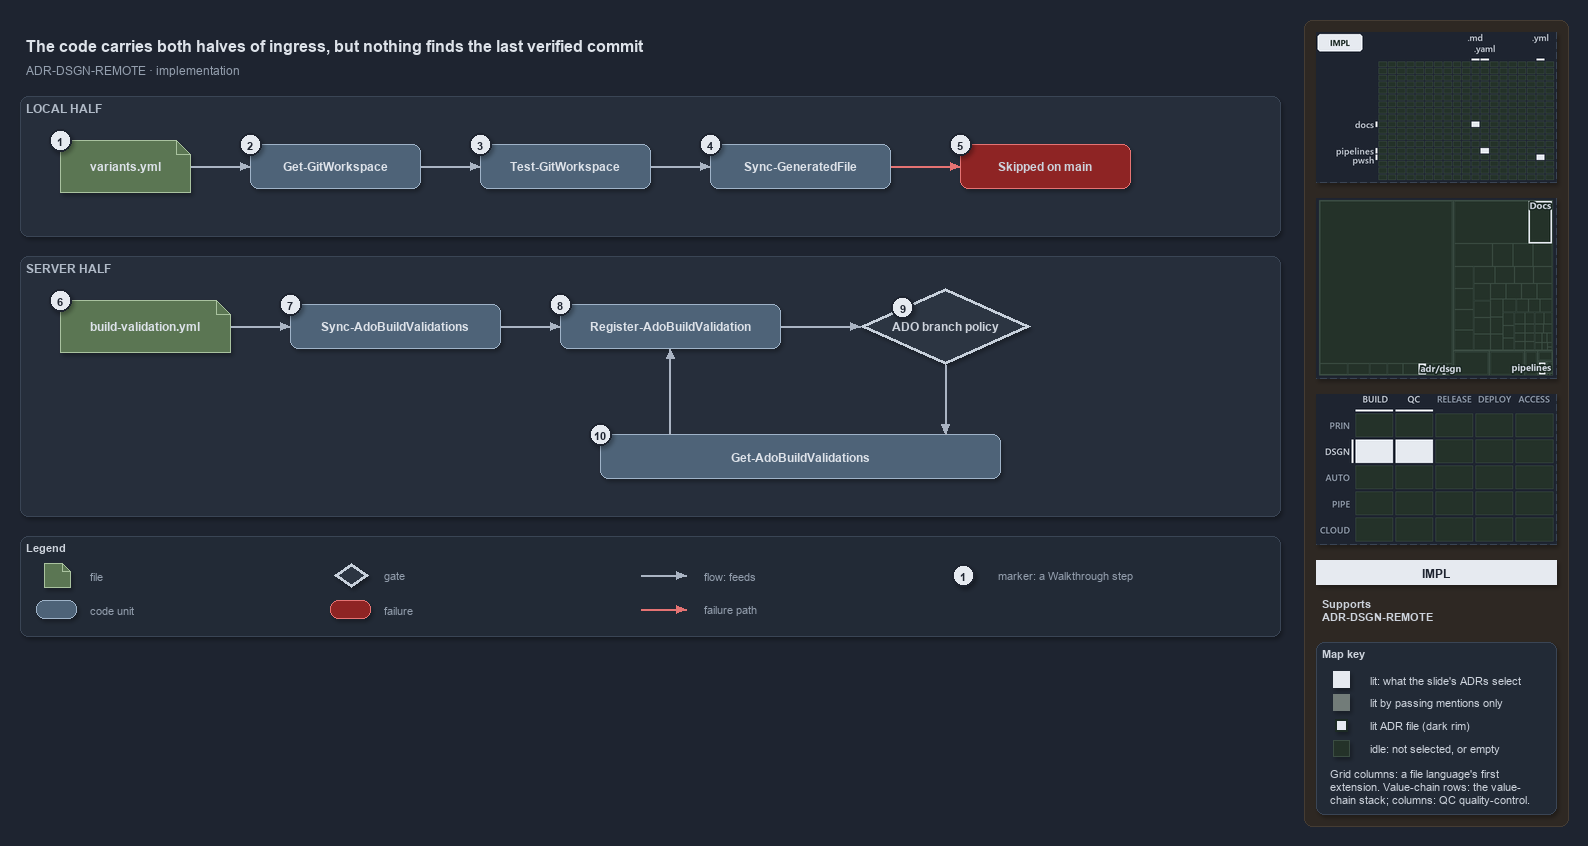

The diagram above was exported from draw.io. Its source (the exported page's mxGraphModel, read from the mxfile embedded in the PNG):
<mxGraphModel dx="1024" dy="768" grid="0" gridSize="10" guides="1" tooltips="1" connect="1" arrows="1" fold="1" page="1" pageScale="1" pageWidth="1572" pageHeight="640" background="#1E2430" math="0" shadow="1">
  <root>
    <mxCell id="0" />
    <mxCell id="1" parent="0" />
    <mxCell id="sidebar-bg" value="" style="rounded=1;arcSize=2;html=1;fillColor=#2E2823;strokeColor=#453C33;shadow=0;" vertex="1" parent="1">
      <mxGeometry x="1304" y="4" width="264" height="806" as="geometry" />
    </mxCell>
    <mxCell id="title" value="The code carries both halves of ingress, but nothing finds the last verified commit" style="text;html=1;align=left;verticalAlign=middle;fontSize=16;fontStyle=1;fontColor=#DDE2E9;" vertex="1" parent="1">
      <mxGeometry x="20" y="14" width="1260" height="30" as="geometry" />
    </mxCell>
    <mxCell id="subtitle" value="ADR-DSGN-REMOTE &amp;#183; implementation" style="text;html=1;align=left;verticalAlign=middle;fontSize=12;fontColor=#949FAE;" vertex="1" parent="1">
      <mxGeometry x="20" y="44" width="1240" height="20" as="geometry" />
    </mxCell>
    <mxCell id="band-local" value="LOCAL HALF" style="rounded=1;html=1;arcSize=3;fillColor=#262E3B;strokeColor=#3A4555;verticalAlign=top;align=left;spacingLeft=8;fontStyle=1;fontSize=12;fontColor=#B0BAC7;" vertex="1" parent="1">
      <mxGeometry x="20" y="80" width="1260" height="140" as="geometry" />
    </mxCell>
    <mxCell id="band-server" value="SERVER HALF" style="rounded=1;html=1;arcSize=3;fillColor=#262E3B;strokeColor=#3A4555;verticalAlign=top;align=left;spacingLeft=8;fontStyle=1;fontSize=12;fontColor=#B0BAC7;" vertex="1" parent="1">
      <mxGeometry x="20" y="240" width="1260" height="260" as="geometry" />
    </mxCell>
    <mxCell id="variants" value="&lt;b&gt;variants.yml&lt;/b&gt;" style="shape=note;size=14;whiteSpace=wrap;html=1;fillColor=#5B7653;strokeColor=#A9C29F;fontSize=12;fontColor=#DDE2E9;" vertex="1" parent="1">
      <mxGeometry x="60" y="124" width="130" height="52" as="geometry" />
    </mxCell>
    <mxCell id="getgw" value="&lt;b&gt;Get-GitWorkspace&lt;/b&gt;" style="rounded=1;whiteSpace=wrap;html=1;arcSize=20;fillColor=#4E6378;strokeColor=#9FB3C8;fontSize=12;fontColor=#DDE2E9;" vertex="1" parent="1">
      <mxGeometry x="250" y="128" width="170" height="44" as="geometry" />
    </mxCell>
    <mxCell id="testgw" value="&lt;b&gt;Test-GitWorkspace&lt;/b&gt;" style="rounded=1;whiteSpace=wrap;html=1;arcSize=20;fillColor=#4E6378;strokeColor=#9FB3C8;fontSize=12;fontColor=#DDE2E9;" vertex="1" parent="1">
      <mxGeometry x="480" y="128" width="170" height="44" as="geometry" />
    </mxCell>
    <mxCell id="syncgf" value="&lt;b&gt;Sync-GeneratedFile&lt;/b&gt;" style="rounded=1;whiteSpace=wrap;html=1;arcSize=20;fillColor=#4E6378;strokeColor=#9FB3C8;fontSize=12;fontColor=#DDE2E9;" vertex="1" parent="1">
      <mxGeometry x="710" y="128" width="180" height="44" as="geometry" />
    </mxCell>
    <mxCell id="skipped" value="&lt;b&gt;Skipped on main&lt;/b&gt;" style="rounded=1;whiteSpace=wrap;html=1;arcSize=20;fillColor=#8E2424;strokeColor=#E57373;fontSize=12;" vertex="1" parent="1">
      <mxGeometry x="960" y="128" width="170" height="44" as="geometry" />
    </mxCell>
    <mxCell id="bv" value="&lt;b&gt;build-validation.yml&lt;/b&gt;" style="shape=note;size=14;whiteSpace=wrap;html=1;fillColor=#5B7653;strokeColor=#A9C29F;fontSize=12;fontColor=#DDE2E9;" vertex="1" parent="1">
      <mxGeometry x="60" y="284" width="170" height="52" as="geometry" />
    </mxCell>
    <mxCell id="syncado" value="&lt;b&gt;Sync-AdoBuildValidations&lt;/b&gt;" style="rounded=1;whiteSpace=wrap;html=1;arcSize=20;fillColor=#4E6378;strokeColor=#9FB3C8;fontSize=12;fontColor=#DDE2E9;" vertex="1" parent="1">
      <mxGeometry x="290" y="288" width="210" height="44" as="geometry" />
    </mxCell>
    <mxCell id="register" value="&lt;b&gt;Register-AdoBuildValidation&lt;/b&gt;" style="rounded=1;whiteSpace=wrap;html=1;arcSize=20;fillColor=#4E6378;strokeColor=#9FB3C8;fontSize=12;fontColor=#DDE2E9;" vertex="1" parent="1">
      <mxGeometry x="560" y="288" width="220" height="44" as="geometry" />
    </mxCell>
    <mxCell id="policy" value="&lt;b&gt;ADO branch policy&lt;/b&gt;" style="rhombus;whiteSpace=wrap;html=1;fillColor=#2C3542;strokeColor=#C7D0DB;strokeWidth=3;fontSize=12;fontColor=#CDD3DC;" vertex="1" parent="1">
      <mxGeometry x="860" y="272" width="170" height="76" as="geometry" />
    </mxCell>
    <mxCell id="getado" value="&lt;b&gt;Get-AdoBuildValidations&lt;/b&gt;" style="rounded=1;whiteSpace=wrap;html=1;arcSize=20;fillColor=#4E6378;strokeColor=#9FB3C8;fontSize=12;fontColor=#DDE2E9;" vertex="1" parent="1">
      <mxGeometry x="600" y="418" width="400" height="44" as="geometry" />
    </mxCell>
    <mxCell id="p-edge-variants-getgw-a" value="" style="text;html=1;strokeColor=none;fillColor=none;" vertex="1" parent="1">
      <mxGeometry x="190" y="150" width="1" height="1" as="geometry" />
    </mxCell>
    <mxCell id="p-edge-variants-getgw-b" value="" style="text;html=1;strokeColor=none;fillColor=none;" vertex="1" parent="1">
      <mxGeometry x="250" y="150" width="1" height="1" as="geometry" />
    </mxCell>
    <mxCell id="edge-variants-getgw" value="" style="edgeStyle=orthogonalEdgeStyle;rounded=1;html=1;fontSize=10;endArrow=block;strokeColor=#AAB4C3;fontColor=#CDD3DC;shadow=0;" edge="1" parent="1" source="p-edge-variants-getgw-a" target="p-edge-variants-getgw-b">
      <mxGeometry relative="1" as="geometry" />
    </mxCell>
    <mxCell id="p-edge-getgw-testgw-a" value="" style="text;html=1;strokeColor=none;fillColor=none;" vertex="1" parent="1">
      <mxGeometry x="420" y="150" width="1" height="1" as="geometry" />
    </mxCell>
    <mxCell id="p-edge-getgw-testgw-b" value="" style="text;html=1;strokeColor=none;fillColor=none;" vertex="1" parent="1">
      <mxGeometry x="480" y="150" width="1" height="1" as="geometry" />
    </mxCell>
    <mxCell id="edge-getgw-testgw" value="" style="edgeStyle=orthogonalEdgeStyle;rounded=1;html=1;fontSize=10;endArrow=block;strokeColor=#AAB4C3;fontColor=#CDD3DC;shadow=0;" edge="1" parent="1" source="p-edge-getgw-testgw-a" target="p-edge-getgw-testgw-b">
      <mxGeometry relative="1" as="geometry" />
    </mxCell>
    <mxCell id="p-edge-testgw-syncgf-a" value="" style="text;html=1;strokeColor=none;fillColor=none;" vertex="1" parent="1">
      <mxGeometry x="650" y="150" width="1" height="1" as="geometry" />
    </mxCell>
    <mxCell id="p-edge-testgw-syncgf-b" value="" style="text;html=1;strokeColor=none;fillColor=none;" vertex="1" parent="1">
      <mxGeometry x="710" y="150" width="1" height="1" as="geometry" />
    </mxCell>
    <mxCell id="edge-testgw-syncgf" value="" style="edgeStyle=orthogonalEdgeStyle;rounded=1;html=1;fontSize=10;endArrow=block;strokeColor=#AAB4C3;fontColor=#CDD3DC;shadow=0;" edge="1" parent="1" source="p-edge-testgw-syncgf-a" target="p-edge-testgw-syncgf-b">
      <mxGeometry relative="1" as="geometry" />
    </mxCell>
    <mxCell id="p-edge-syncgf-skipped-a" value="" style="text;html=1;strokeColor=none;fillColor=none;" vertex="1" parent="1">
      <mxGeometry x="890" y="150" width="1" height="1" as="geometry" />
    </mxCell>
    <mxCell id="p-edge-syncgf-skipped-b" value="" style="text;html=1;strokeColor=none;fillColor=none;" vertex="1" parent="1">
      <mxGeometry x="960" y="150" width="1" height="1" as="geometry" />
    </mxCell>
    <mxCell id="edge-syncgf-skipped" value="" style="edgeStyle=orthogonalEdgeStyle;rounded=1;html=1;fontSize=10;endArrow=block;strokeColor=#E57373;fontColor=#CDD3DC;shadow=0;" edge="1" parent="1" source="p-edge-syncgf-skipped-a" target="p-edge-syncgf-skipped-b">
      <mxGeometry relative="1" as="geometry" />
    </mxCell>
    <mxCell id="p-edge-bv-syncado-a" value="" style="text;html=1;strokeColor=none;fillColor=none;" vertex="1" parent="1">
      <mxGeometry x="230" y="310" width="1" height="1" as="geometry" />
    </mxCell>
    <mxCell id="p-edge-bv-syncado-b" value="" style="text;html=1;strokeColor=none;fillColor=none;" vertex="1" parent="1">
      <mxGeometry x="290" y="310" width="1" height="1" as="geometry" />
    </mxCell>
    <mxCell id="edge-bv-syncado" value="" style="edgeStyle=orthogonalEdgeStyle;rounded=1;html=1;fontSize=10;endArrow=block;strokeColor=#AAB4C3;fontColor=#CDD3DC;shadow=0;" edge="1" parent="1" source="p-edge-bv-syncado-a" target="p-edge-bv-syncado-b">
      <mxGeometry relative="1" as="geometry" />
    </mxCell>
    <mxCell id="p-edge-syncado-register-a" value="" style="text;html=1;strokeColor=none;fillColor=none;" vertex="1" parent="1">
      <mxGeometry x="500" y="310" width="1" height="1" as="geometry" />
    </mxCell>
    <mxCell id="p-edge-syncado-register-b" value="" style="text;html=1;strokeColor=none;fillColor=none;" vertex="1" parent="1">
      <mxGeometry x="560" y="310" width="1" height="1" as="geometry" />
    </mxCell>
    <mxCell id="edge-syncado-register" value="" style="edgeStyle=orthogonalEdgeStyle;rounded=1;html=1;fontSize=10;endArrow=block;strokeColor=#AAB4C3;fontColor=#CDD3DC;shadow=0;" edge="1" parent="1" source="p-edge-syncado-register-a" target="p-edge-syncado-register-b">
      <mxGeometry relative="1" as="geometry" />
    </mxCell>
    <mxCell id="p-edge-register-policy-a" value="" style="text;html=1;strokeColor=none;fillColor=none;" vertex="1" parent="1">
      <mxGeometry x="780" y="310" width="1" height="1" as="geometry" />
    </mxCell>
    <mxCell id="p-edge-register-policy-b" value="" style="text;html=1;strokeColor=none;fillColor=none;" vertex="1" parent="1">
      <mxGeometry x="860" y="310" width="1" height="1" as="geometry" />
    </mxCell>
    <mxCell id="edge-register-policy" value="" style="edgeStyle=orthogonalEdgeStyle;rounded=1;html=1;fontSize=10;endArrow=block;strokeColor=#AAB4C3;fontColor=#CDD3DC;shadow=0;" edge="1" parent="1" source="p-edge-register-policy-a" target="p-edge-register-policy-b">
      <mxGeometry relative="1" as="geometry" />
    </mxCell>
    <mxCell id="p-edge-policy-getado-a" value="" style="text;html=1;strokeColor=none;fillColor=none;" vertex="1" parent="1">
      <mxGeometry x="945" y="348" width="1" height="1" as="geometry" />
    </mxCell>
    <mxCell id="p-edge-policy-getado-b" value="" style="text;html=1;strokeColor=none;fillColor=none;" vertex="1" parent="1">
      <mxGeometry x="945" y="418" width="1" height="1" as="geometry" />
    </mxCell>
    <mxCell id="edge-policy-getado" value="" style="edgeStyle=orthogonalEdgeStyle;rounded=1;html=1;fontSize=10;endArrow=block;strokeColor=#AAB4C3;fontColor=#CDD3DC;shadow=0;" edge="1" parent="1" source="p-edge-policy-getado-a" target="p-edge-policy-getado-b">
      <mxGeometry relative="1" as="geometry" />
    </mxCell>
    <mxCell id="p-edge-getado-register-a" value="" style="text;html=1;strokeColor=none;fillColor=none;" vertex="1" parent="1">
      <mxGeometry x="670" y="418" width="1" height="1" as="geometry" />
    </mxCell>
    <mxCell id="p-edge-getado-register-b" value="" style="text;html=1;strokeColor=none;fillColor=none;" vertex="1" parent="1">
      <mxGeometry x="670" y="332" width="1" height="1" as="geometry" />
    </mxCell>
    <mxCell id="edge-getado-register" value="" style="edgeStyle=orthogonalEdgeStyle;rounded=1;html=1;fontSize=10;endArrow=block;strokeColor=#AAB4C3;fontColor=#CDD3DC;shadow=0;" edge="1" parent="1" source="p-edge-getado-register-a" target="p-edge-getado-register-b">
      <mxGeometry relative="1" as="geometry" />
    </mxCell>
    <mxCell id="mark-1" value="1" style="ellipse;html=1;fillColor=#E6EAF0;strokeColor=#1E2430;strokeWidth=2;fontColor=#1E2430;fontStyle=1;fontSize=11;" vertex="1" parent="1">
      <mxGeometry x="49" y="113" width="22" height="22" as="geometry" />
    </mxCell>
    <mxCell id="mark-2" value="2" style="ellipse;html=1;fillColor=#E6EAF0;strokeColor=#1E2430;strokeWidth=2;fontColor=#1E2430;fontStyle=1;fontSize=11;" vertex="1" parent="1">
      <mxGeometry x="239" y="117" width="22" height="22" as="geometry" />
    </mxCell>
    <mxCell id="mark-3" value="3" style="ellipse;html=1;fillColor=#E6EAF0;strokeColor=#1E2430;strokeWidth=2;fontColor=#1E2430;fontStyle=1;fontSize=11;" vertex="1" parent="1">
      <mxGeometry x="469" y="117" width="22" height="22" as="geometry" />
    </mxCell>
    <mxCell id="mark-4" value="4" style="ellipse;html=1;fillColor=#E6EAF0;strokeColor=#1E2430;strokeWidth=2;fontColor=#1E2430;fontStyle=1;fontSize=11;" vertex="1" parent="1">
      <mxGeometry x="699" y="117" width="22" height="22" as="geometry" />
    </mxCell>
    <mxCell id="mark-5" value="5" style="ellipse;html=1;fillColor=#E6EAF0;strokeColor=#1E2430;strokeWidth=2;fontColor=#1E2430;fontStyle=1;fontSize=11;" vertex="1" parent="1">
      <mxGeometry x="949" y="117" width="22" height="22" as="geometry" />
    </mxCell>
    <mxCell id="mark-6" value="6" style="ellipse;html=1;fillColor=#E6EAF0;strokeColor=#1E2430;strokeWidth=2;fontColor=#1E2430;fontStyle=1;fontSize=11;" vertex="1" parent="1">
      <mxGeometry x="49" y="273" width="22" height="22" as="geometry" />
    </mxCell>
    <mxCell id="mark-7" value="7" style="ellipse;html=1;fillColor=#E6EAF0;strokeColor=#1E2430;strokeWidth=2;fontColor=#1E2430;fontStyle=1;fontSize=11;" vertex="1" parent="1">
      <mxGeometry x="279" y="277" width="22" height="22" as="geometry" />
    </mxCell>
    <mxCell id="mark-8" value="8" style="ellipse;html=1;fillColor=#E6EAF0;strokeColor=#1E2430;strokeWidth=2;fontColor=#1E2430;fontStyle=1;fontSize=11;" vertex="1" parent="1">
      <mxGeometry x="549" y="277" width="22" height="22" as="geometry" />
    </mxCell>
    <mxCell id="mark-9" value="9" style="ellipse;html=1;fillColor=#E6EAF0;strokeColor=#1E2430;strokeWidth=2;fontColor=#1E2430;fontStyle=1;fontSize=11;" vertex="1" parent="1">
      <mxGeometry x="891.5" y="280.0" width="22" height="22" as="geometry" />
    </mxCell>
    <mxCell id="mark-10" value="10" style="ellipse;html=1;fillColor=#E6EAF0;strokeColor=#1E2430;strokeWidth=2;fontColor=#1E2430;fontStyle=1;fontSize=11;" vertex="1" parent="1">
      <mxGeometry x="589" y="407" width="22" height="22" as="geometry" />
    </mxCell>
    <mxCell id="legend" value="&lt;b&gt;Legend&lt;/b&gt;" style="rounded=1;whiteSpace=wrap;html=1;arcSize=6;fillColor=#222A36;strokeColor=#3A4555;align=left;verticalAlign=top;spacing=8;fontSize=11;fontColor=#CDD3DC;" vertex="1" parent="1">
      <mxGeometry x="20" y="520" width="1260" height="100" as="geometry" />
    </mxCell>
    <mxCell id="legend-0" value="" style="shape=note;size=14;whiteSpace=wrap;html=1;fillColor=#5B7653;strokeColor=#A9C29F;fontSize=12;fontColor=#DDE2E9;" vertex="1" parent="1">
      <mxGeometry x="44" y="547" width="26" height="24" as="geometry" />
    </mxCell>
    <mxCell id="legend-0-text" value="file" style="text;html=1;align=left;verticalAlign=middle;fontSize=11;fontColor=#949FAE;" vertex="1" parent="1">
      <mxGeometry x="84" y="549" width="260" height="20" as="geometry" />
    </mxCell>
    <mxCell id="legend-1" value="" style="rounded=1;whiteSpace=wrap;html=1;arcSize=20;fillColor=#4E6378;strokeColor=#9FB3C8;fontSize=12;fontColor=#DDE2E9;" vertex="1" parent="1">
      <mxGeometry x="36" y="584" width="40" height="18" as="geometry" />
    </mxCell>
    <mxCell id="legend-1-text" value="code unit" style="text;html=1;align=left;verticalAlign=middle;fontSize=11;fontColor=#949FAE;" vertex="1" parent="1">
      <mxGeometry x="84" y="583" width="260" height="20" as="geometry" />
    </mxCell>
    <mxCell id="legend-2" value="" style="rhombus;whiteSpace=wrap;html=1;fillColor=#2C3542;strokeColor=#C7D0DB;strokeWidth=3;fontSize=12;fontColor=#CDD3DC;" vertex="1" parent="1">
      <mxGeometry x="334" y="547" width="34" height="24" as="geometry" />
    </mxCell>
    <mxCell id="legend-2-text" value="gate" style="text;html=1;align=left;verticalAlign=middle;fontSize=11;fontColor=#949FAE;" vertex="1" parent="1">
      <mxGeometry x="378" y="549" width="260" height="20" as="geometry" />
    </mxCell>
    <mxCell id="legend-3" value="" style="rounded=1;whiteSpace=wrap;html=1;arcSize=20;fillColor=#8E2424;strokeColor=#E57373;fontSize=12;" vertex="1" parent="1">
      <mxGeometry x="330" y="584" width="40" height="18" as="geometry" />
    </mxCell>
    <mxCell id="legend-3-text" value="failure" style="text;html=1;align=left;verticalAlign=middle;fontSize=11;fontColor=#949FAE;" vertex="1" parent="1">
      <mxGeometry x="378" y="583" width="260" height="20" as="geometry" />
    </mxCell>
    <mxCell id="p-legend-4-a" value="" style="text;html=1;strokeColor=none;fillColor=none;" vertex="1" parent="1">
      <mxGeometry x="640" y="559" width="1" height="1" as="geometry" />
    </mxCell>
    <mxCell id="p-legend-4-b" value="" style="text;html=1;strokeColor=none;fillColor=none;" vertex="1" parent="1">
      <mxGeometry x="686" y="559" width="1" height="1" as="geometry" />
    </mxCell>
    <mxCell id="legend-4" value="" style="edgeStyle=orthogonalEdgeStyle;rounded=1;html=1;fontSize=10;endArrow=block;strokeColor=#AAB4C3;fontColor=#CDD3DC;shadow=0;" edge="1" parent="1" source="p-legend-4-a" target="p-legend-4-b">
      <mxGeometry relative="1" as="geometry" />
    </mxCell>
    <mxCell id="legend-4-text" value="flow: feeds" style="text;html=1;align=left;verticalAlign=middle;fontSize=11;fontColor=#949FAE;" vertex="1" parent="1">
      <mxGeometry x="698" y="549" width="260" height="20" as="geometry" />
    </mxCell>
    <mxCell id="p-legend-5-a" value="" style="text;html=1;strokeColor=none;fillColor=none;" vertex="1" parent="1">
      <mxGeometry x="640" y="593" width="1" height="1" as="geometry" />
    </mxCell>
    <mxCell id="p-legend-5-b" value="" style="text;html=1;strokeColor=none;fillColor=none;" vertex="1" parent="1">
      <mxGeometry x="686" y="593" width="1" height="1" as="geometry" />
    </mxCell>
    <mxCell id="legend-5" value="" style="edgeStyle=orthogonalEdgeStyle;rounded=1;html=1;fontSize=10;endArrow=block;strokeColor=#E57373;fontColor=#CDD3DC;shadow=0;" edge="1" parent="1" source="p-legend-5-a" target="p-legend-5-b">
      <mxGeometry relative="1" as="geometry" />
    </mxCell>
    <mxCell id="legend-5-text" value="failure path" style="text;html=1;align=left;verticalAlign=middle;fontSize=11;fontColor=#949FAE;" vertex="1" parent="1">
      <mxGeometry x="698" y="583" width="260" height="20" as="geometry" />
    </mxCell>
    <mxCell id="legend-6" value="1" style="ellipse;html=1;fillColor=#E6EAF0;strokeColor=#1E2430;strokeWidth=2;fontColor=#1E2430;fontStyle=1;fontSize=11;" vertex="1" parent="1">
      <mxGeometry x="952" y="548" width="22" height="22" as="geometry" />
    </mxCell>
    <mxCell id="legend-6-text" value="marker: a Walkthrough step" style="text;html=1;align=left;verticalAlign=middle;fontSize=11;fontColor=#949FAE;" vertex="1" parent="1">
      <mxGeometry x="992" y="549" width="260" height="20" as="geometry" />
    </mxCell>
    <mxCell id="minimap-grid" value="" style="shape=image;html=1;imageAspect=0;aspect=fixed;verticalLabelPosition=bottom;strokeColor=#3A4555;dashed=1;fillColor=#222A36;image=data:image/png,(base64 omitted: 8120 chars);" vertex="1" parent="1">
      <mxGeometry x="1316" y="16" width="240" height="150" as="geometry" />
    </mxCell>
    <mxCell id="minimap-tree" value="" style="shape=image;html=1;imageAspect=0;aspect=fixed;verticalLabelPosition=bottom;strokeColor=#3A4555;dashed=1;fillColor=#222A36;image=data:image/png,(base64 omitted: 9500 chars);" vertex="1" parent="1">
      <mxGeometry x="1316" y="182" width="240" height="180" as="geometry" />
    </mxCell>
    <mxCell id="minimap-chain" value="" style="shape=image;html=1;imageAspect=0;aspect=fixed;verticalLabelPosition=bottom;strokeColor=#3A4555;dashed=1;fillColor=#222A36;image=data:image/png,(base64 omitted: 12860 chars);" vertex="1" parent="1">
      <mxGeometry x="1316" y="378" width="240" height="150" as="geometry" />
    </mxCell>
    <mxCell id="lens-badge" value="IMPL" style="rounded=0;whiteSpace=wrap;html=1;align=center;verticalAlign=middle;fontSize=12;fontStyle=1;fontColor=#1E2430;fillColor=#E6EAF0;strokeColor=none;" vertex="1" parent="1">
      <mxGeometry x="1316" y="544" width="240" height="24" as="geometry" />
    </mxCell>
    <mxCell id="supports" value="&lt;b&gt;Supports&lt;/b&gt;&lt;br&gt;ADR-DSGN-REMOTE" style="text;html=1;whiteSpace=wrap;align=left;verticalAlign=top;fontSize=11;fontColor=#CDD3DC;" vertex="1" parent="1">
      <mxGeometry x="1316" y="576" width="240" height="38" as="geometry" />
    </mxCell>
    <mxCell id="mapkey" value="&lt;b&gt;Map key&lt;/b&gt;" style="rounded=1;arcSize=6;whiteSpace=wrap;html=1;align=left;verticalAlign=top;fontSize=11;fontColor=#CDD3DC;fillColor=#222A36;strokeColor=#3A4555;spacingLeft=8;spacingTop=2;" vertex="1" parent="1">
      <mxGeometry x="1316" y="626" width="240" height="172" as="geometry" />
    </mxCell>
    <mxCell id="mapkey-lit" value="" style="rounded=0;html=1;fillColor=#E6EAF0;strokeColor=#E6EAF0;" vertex="1" parent="1">
      <mxGeometry x="1333.0" y="655.0" width="16" height="16" as="geometry" />
    </mxCell>
    <mxCell id="mapkey-lit-text" value="lit: what the slide's ADRs select" style="text;html=1;align=left;verticalAlign=middle;fontSize=11;fontColor=#CDD3DC;" vertex="1" parent="1">
      <mxGeometry x="1364" y="653" width="184" height="20" as="geometry" />
    </mxCell>
    <mxCell id="mapkey-touched" value="" style="rounded=0;html=1;fillColor=#727C79;strokeColor=#727C79;" vertex="1" parent="1">
      <mxGeometry x="1333.0" y="678.0" width="16" height="16" as="geometry" />
    </mxCell>
    <mxCell id="mapkey-touched-text" value="lit by passing mentions only" style="text;html=1;align=left;verticalAlign=middle;fontSize=11;fontColor=#CDD3DC;" vertex="1" parent="1">
      <mxGeometry x="1364" y="676" width="184" height="20" as="geometry" />
    </mxCell>
    <mxCell id="mapkey-adr" value="" style="rounded=0;html=1;fillColor=#E6EAF0;strokeColor=#1C2A24;strokeWidth=2;" vertex="1" parent="1">
      <mxGeometry x="1335.0" y="703.0" width="12" height="12" as="geometry" />
    </mxCell>
    <mxCell id="mapkey-adr-text" value="lit ADR file (dark rim)" style="text;html=1;align=left;verticalAlign=middle;fontSize=11;fontColor=#CDD3DC;" vertex="1" parent="1">
      <mxGeometry x="1364" y="699" width="184" height="20" as="geometry" />
    </mxCell>
    <mxCell id="mapkey-idle" value="" style="rounded=0;html=1;fillColor=#243229;strokeColor=#3B4D43;" vertex="1" parent="1">
      <mxGeometry x="1333.0" y="724.0" width="16" height="16" as="geometry" />
    </mxCell>
    <mxCell id="mapkey-idle-text" value="idle: not selected, or empty" style="text;html=1;align=left;verticalAlign=middle;fontSize=11;fontColor=#CDD3DC;" vertex="1" parent="1">
      <mxGeometry x="1364" y="722" width="184" height="20" as="geometry" />
    </mxCell>
    <mxCell id="mapkey-codes" value="Grid columns: a file language's first&lt;br&gt;extension. Value-chain rows: the value-&lt;br&gt;chain stack; columns: QC quality-control." style="text;html=1;align=left;verticalAlign=top;whiteSpace=wrap;fontSize=11;fontColor=#CDD3DC;" vertex="1" parent="1">
      <mxGeometry x="1324" y="746" width="224" height="46" as="geometry" />
    </mxCell>
  </root>
</mxGraphModel>